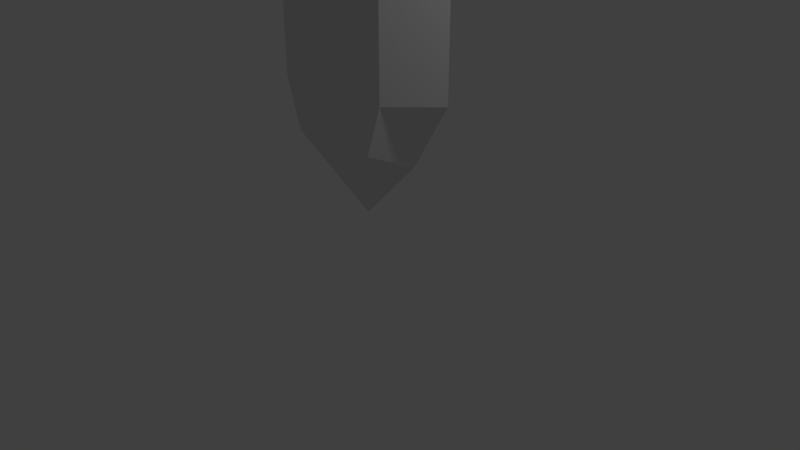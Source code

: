 # Source: Gem.blend  (saved by Blender 2.78.0; exported with 4.5.12 LTS)
import bpy
from mathutils import Matrix  # noqa: F401  (used for matrix-valued properties, if any)

bpy.ops.wm.read_factory_settings(use_empty=True)
scene = bpy.context.scene
scene.name = 'Scene'

# ---- collections
col_collection_1 = bpy.data.collections.new('Collection 1'); scene.collection.children.link(col_collection_1)

# ---- materials (node trees are filled in below, after node groups)
mat_material = bpy.data.materials.new('Material')
mat_material.alpha_threshold = 0.0
mat_material.use_transparent_shadow = False
mat_material.roughness = 0.5
mat_material.line_color = (0.0, 0.0, 0.0, 1.0)

# ---- material node trees

# ---- world
world_world = bpy.data.worlds.new('World'); scene.world = world_world
world_world.color = (0.05088, 0.05088, 0.05088)
world_world.use_sun_shadow = False
world_world.sun_shadow_jitter_overblur = 0.0
world_world.cycles.sampling_method = 'MANUAL'

# ---- cameras
cam_camera = bpy.data.cameras.new('Camera')
cam_camera.clip_end = 100.0
cam_camera.lens = 35.0
cam_camera.sensor_width = 32.0
cam_camera.sensor_height = 18.0
cam_camera.ortho_scale = 7.314
cam_camera.dof.focus_distance = 0.0
cam_camera.dof.aperture_fstop = 128.0

# ---- lights
light_lamp = bpy.data.lights.new('Lamp', 'POINT')
light_lamp.transmission_factor = 0.0
light_lamp.cutoff_distance = 30.0
light_lamp.energy = 100.0
light_lamp.shadow_buffer_clip_start = 1.001
light_lamp.shadow_soft_size = 0.1
light_lamp.shadow_maximum_resolution = 0.006
light_lamp.use_absolute_resolution = True

# ---- meshes
me_cube = bpy.data.meshes.new('Cube')
me_cube.from_pydata([(-5.167e-08, 1.0, 2.0), (6.754e-08, -1.0, 2.0), (5.444e-07, 1.0, 4.0), (-2.901e-07, 1.0, 0.0), (-1.709e-07, -1.0, 0.0), (3.06e-07, 1.0, 2.0), (-5.285e-07, -1.0, 2.0), (-1.617, 1.845e-07, 2.0), (6.754e-08, -6.835e-07, 4.0), (-1.0, 1.0, 3.0), (-1.0, -3.854e-07, 3.0), (-1.0, 1.0, 4.768e-07), (6.754e-08, 1.0, 1.0), (-1.0, 1.0, 2.0), (-1.0, 1.0, 1.0), (-1.0, 1.0, 2.0), (1.868e-07, 1.0, 3.0), (-0.75, 1.0, 2.75), (-1.0, -1.0, 2.0), (-1.709e-07, -1.0, 3.0), (-0.75, -1.0, 2.75), (-1.0, -1.0, 0.0), (-2.901e-07, -1.0, 1.0), (-1.0, -1.0, 2.0), (-1.0, -1.0, 1.0), (-1.617, 1.719e-09, 4.768e-07), (3.06e-07, 1.0, 1.5), (-5.285e-07, -1.0, 1.5), (-5.167e-08, 1.0, 0.5), (-1.709e-07, -1.0, 0.5), (6.754e-08, 1.0, 2.5), (-5.167e-08, -1.0, 2.5), (5.444e-07, 1.0, 4.0), (1.868e-07, 1.0, 3.0), (-0.75, 1.0, 2.75), (-5.167e-08, -1.0, 2.0), (-5.167e-08, 1.0, 2.0), (-2.901e-07, -1.0, 4.0), (-2.305e-07, -1.0, 0.0), (-2.305e-07, 1.0, 0.0), (-5.285e-07, -1.0, 2.0), (6.04e-07, 1.0, 2.0), (1.617, -3.576e-07, 2.0), (2.464e-07, 3.02e-07, 4.0), (1.0, -1.0, 3.0), (1.0, 9.139e-08, 3.0), (1.0, -1.0, 0.0), (-4.093e-07, -1.0, 1.0), (1.0, -1.0, 2.0), (1.0, -1.0, 1.0), (1.0, -1.0, 2.0), (-1.709e-07, -1.0, 3.0), (0.75, -1.0, 2.75), (1.0, 1.0, 2.0), (3.656e-07, 1.0, 3.0), (0.75, 1.0, 2.75), (1.0, 1.0, 0.0), (1.868e-07, 1.0, 1.0), (1.0, 1.0, 2.0), (1.0, 1.0, 1.0), (1.617, 1.748e-07, 0.0), (-5.285e-07, -1.0, 1.5), (4.252e-07, 1.0, 1.5), (-2.901e-07, -1.0, 0.5), (-5.167e-08, 1.0, 0.5), (-1.113e-07, -1.0, 2.5), (1.868e-07, 1.0, 2.5), (-2.901e-07, -1.0, 4.0), (-1.709e-07, -1.0, 3.0), (0.75, -1.0, 2.75), (2.98e-07, -1.0, -2.0), (4.172e-07, 1.0, -2.0), (8.941e-07, -1.0, -4.0), (5.96e-08, -1.0, 0.0), (1.788e-07, 1.0, 0.0), (6.557e-07, -1.0, -2.0), (-1.788e-07, 1.0, -2.0), (-1.617, -1.845e-07, -2.0), (4.172e-07, 5.086e-07, -4.0), (-1.0, -1.0, -3.0), (-1.0, 2.98e-07, -3.0), (-1.0, -1.0, -2.384e-07), (4.172e-07, -1.0, -1.0), (-1.0, -1.0, -2.0), (-1.0, -1.0, -1.0), (-1.0, -1.0, -2.0), (5.364e-07, -1.0, -3.0), (-0.75, -1.0, -2.75), (-1.0, 1.0, -2.0), (1.788e-07, 1.0, -3.0), (-0.75, 1.0, -2.75), (-1.0, 1.0, -2.384e-07), (5.96e-08, 1.0, -1.0), (-1.0, 1.0, -2.0), (-1.0, 1.0, -1.0), (-1.617, 1.731e-07, -3.576e-07), (6.557e-07, -1.0, -1.5), (-1.788e-07, 1.0, -1.5), (2.98e-07, -1.0, -0.5), (1.788e-07, 1.0, -0.5), (4.172e-07, -1.0, -2.5), (2.98e-07, 1.0, -2.5), (8.941e-07, -1.0, -4.0), (5.364e-07, -1.0, -3.0), (-0.75, -1.0, -2.75), (2.98e-07, 1.0, -2.0), (2.98e-07, -1.0, -2.0), (5.96e-08, 1.0, -4.0), (1.192e-07, 1.0, 0.0), (1.192e-07, -1.0, 0.0), (-1.788e-07, 1.0, -2.0), (9.537e-07, -1.0, -2.0), (1.617, 3.576e-07, -2.0), (5.96e-07, -4.768e-07, -4.0), (1.0, 1.0, -3.0), (1.0, -1.788e-07, -3.0), (1.0, 1.0, 0.0), (-5.96e-08, 1.0, -1.0), (1.0, 1.0, -2.0), (1.0, 1.0, -1.0), (1.0, 1.0, -2.0), (1.788e-07, 1.0, -3.0), (0.75, 1.0, -2.75), (1.0, -1.0, -2.0), (7.153e-07, -1.0, -3.0), (0.75, -1.0, -2.75), (1.0, -1.0, 0.0), (5.364e-07, -1.0, -1.0), (1.0, -1.0, -2.0), (1.0, -1.0, -1.0), (1.617, 0.0, 0.0), (-1.788e-07, 1.0, -1.5), (7.749e-07, -1.0, -1.5), (5.96e-08, 1.0, -0.5), (2.98e-07, -1.0, -0.5), (2.384e-07, 1.0, -2.5), (5.364e-07, -1.0, -2.5), (5.96e-08, 1.0, -4.0), (1.788e-07, 1.0, -3.0), (0.75, 1.0, -2.75)], [(2, 32), (37, 67), (72, 102), (107, 137)], [(16, 17, 34, 33), (20, 19, 8, 10), (18, 20, 10, 7), (5, 26, 12, 14, 13), (12, 28, 3, 11, 14), (15, 17, 16, 30, 0), (18, 1, 31, 19, 20), (4, 29, 22, 24, 21), (22, 27, 6, 23, 24), (17, 10, 8, 16), (7, 10, 17, 15), (14, 11, 25, 7, 13), (21, 24, 23, 7, 25), (51, 52, 69, 68), (55, 54, 43, 45), (53, 55, 45, 42), (40, 61, 47, 49, 48), (47, 63, 38, 46, 49), (50, 52, 51, 65, 35), (53, 36, 66, 54, 55), (39, 64, 57, 59, 56), (57, 62, 41, 58, 59), (52, 45, 43, 51), (42, 45, 52, 50), (49, 46, 60, 42, 48), (56, 59, 58, 42, 60), (86, 87, 104, 103), (90, 89, 78, 80), (88, 90, 80, 77), (75, 96, 82, 84, 83), (82, 98, 73, 81, 84), (85, 87, 86, 100, 70), (88, 71, 101, 89, 90), (74, 99, 92, 94, 91), (92, 97, 76, 93, 94), (87, 80, 78, 86), (77, 80, 87, 85), (84, 81, 95, 77, 83), (91, 94, 93, 77, 95), (121, 122, 139, 138), (125, 124, 113, 115), (123, 125, 115, 112), (110, 131, 117, 119, 118), (117, 133, 108, 116, 119), (120, 122, 121, 135, 105), (123, 106, 136, 124, 125), (109, 134, 127, 129, 126), (127, 132, 111, 128, 129), (122, 115, 113, 121), (112, 115, 122, 120), (119, 116, 130, 112, 118), (126, 129, 128, 112, 130)])
me_cube.materials.append(mat_material)
me_cube.use_remesh_preserve_volume = False
me_cube.use_remesh_preserve_attributes = False
me_cube.use_mirror_vertex_groups = False
me_cube.update()

# ---- objects
ob_cube = bpy.data.objects.new('Cube', me_cube)
ob_lamp = bpy.data.objects.new('Lamp', light_lamp)
ob_camera = bpy.data.objects.new('Camera', cam_camera)

# ---- transforms, parenting, visibility, modifiers, constraints
ob_cube.location = (3.968e-09, 0.0, 4.0)
ob_cube.rotation_euler = (0.0, 3.142, 0.0)
ob_cube.scale = (0.82, 0.53, 0.85)
ob_cube.lock_rotations_4d = False
ob_cube.empty_display_type = 'ARROWS'
ob_cube.lineart.crease_threshold = 0.0
ob_lamp.location = (4.076, 1.005, 5.904)
ob_lamp.rotation_euler = (0.6503, 0.05522, 1.866)
ob_lamp.lock_rotations_4d = False
ob_lamp.empty_display_type = 'ARROWS'
ob_lamp.color = (0.0, 0.0, 0.0, 0.0)
ob_lamp.lineart.crease_threshold = 0.0
ob_camera.location = (7.481, -6.508, 5.344)
ob_camera.rotation_euler = (1.109, 0.0, 0.8149)
ob_camera.lock_rotations_4d = False
ob_camera.empty_display_type = 'ARROWS'
ob_camera.color = (0.0, 0.0, 0.0, 0.0)
ob_camera.display_type = 'WIRE'
ob_camera.lineart.crease_threshold = 0.0

# ---- collection membership
col_collection_1.objects.link(ob_cube)
col_collection_1.objects.link(ob_lamp)
col_collection_1.objects.link(ob_camera)

# ---- scene / render settings (as saved in the file)
scene.camera = ob_camera
scene.frame_start = 1; scene.frame_end = 250; scene.frame_set(1)
scene.render.engine = 'BLENDER_EEVEE_NEXT'
scene.render.resolution_percentage = 50
scene.render.dither_intensity = 0.0
scene.cycles.use_denoising = False
scene.cycles.samples = 128
scene.cycles.sampling_pattern = 'TABULATED_SOBOL'
scene.cycles.light_sampling_threshold = 0.0
scene.cycles.use_adaptive_sampling = False
scene.cycles.use_light_tree = False
scene.cycles.blur_glossy = 0.0
scene.cycles.sample_clamp_indirect = 0.0
scene.view_settings.view_transform = 'Standard'
bpy.context.view_layer.update()
